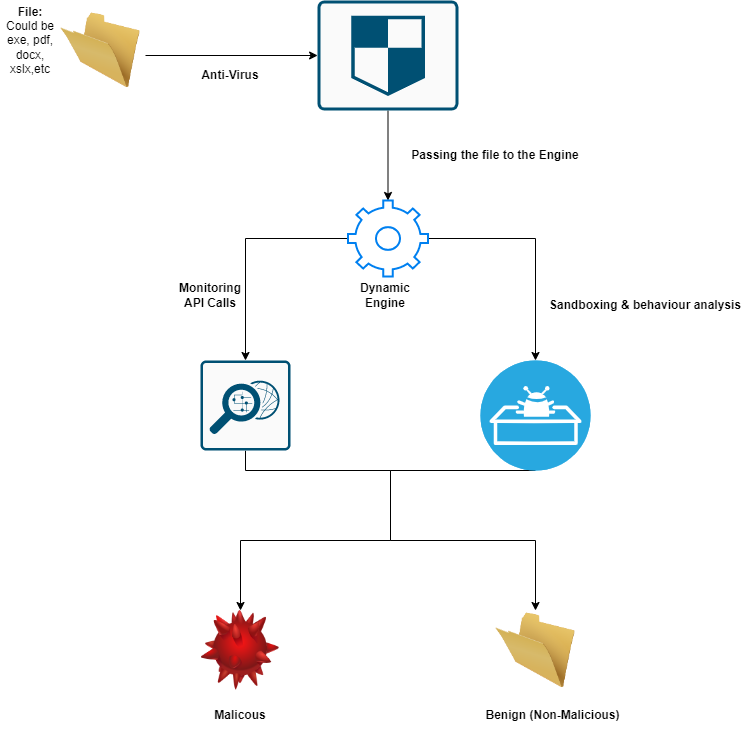

The diagram above was exported from draw.io. Its source (the exported page's mxGraphModel, read from the mxfile embedded in the PNG):
<mxGraphModel dx="1002" dy="786" grid="1" gridSize="10" guides="1" tooltips="1" connect="1" arrows="1" fold="1" page="1" pageScale="1" pageWidth="850" pageHeight="1100" math="0" shadow="0">
  <root>
    <mxCell id="0" />
    <mxCell id="1" parent="0" />
    <mxCell id="awZkOFTwRD1ssRoaLANO-10" value="" style="edgeStyle=orthogonalEdgeStyle;rounded=0;orthogonalLoop=1;jettySize=auto;html=1;" edge="1" parent="1" target="awZkOFTwRD1ssRoaLANO-13">
      <mxGeometry relative="1" as="geometry">
        <mxPoint x="195" y="184.99999999999977" as="sourcePoint" />
      </mxGeometry>
    </mxCell>
    <mxCell id="awZkOFTwRD1ssRoaLANO-11" value="&lt;b&gt;File:&lt;br&gt;&lt;/b&gt;Could be exe, pdf, docx, xslx,etc" style="text;html=1;strokeColor=none;fillColor=none;align=center;verticalAlign=middle;whiteSpace=wrap;rounded=0;" vertex="1" parent="1">
      <mxGeometry x="50" y="155" width="60" height="30" as="geometry" />
    </mxCell>
    <mxCell id="awZkOFTwRD1ssRoaLANO-12" value="" style="edgeStyle=orthogonalEdgeStyle;rounded=0;orthogonalLoop=1;jettySize=auto;html=1;" edge="1" parent="1" source="awZkOFTwRD1ssRoaLANO-13" target="awZkOFTwRD1ssRoaLANO-16">
      <mxGeometry relative="1" as="geometry" />
    </mxCell>
    <mxCell id="awZkOFTwRD1ssRoaLANO-13" value="" style="sketch=0;points=[[0.015,0.015,0],[0.985,0.015,0],[0.985,0.985,0],[0.015,0.985,0],[0.25,0,0],[0.5,0,0],[0.75,0,0],[1,0.25,0],[1,0.5,0],[1,0.75,0],[0.75,1,0],[0.5,1,0],[0.25,1,0],[0,0.75,0],[0,0.5,0],[0,0.25,0]];verticalLabelPosition=bottom;html=1;verticalAlign=top;aspect=fixed;align=center;pointerEvents=1;shape=mxgraph.cisco19.rect;prIcon=shield;fillColor=#FAFAFA;strokeColor=#005073;" vertex="1" parent="1">
      <mxGeometry x="367.1" y="130" width="140.8" height="110" as="geometry" />
    </mxCell>
    <mxCell id="awZkOFTwRD1ssRoaLANO-14" style="edgeStyle=orthogonalEdgeStyle;rounded=0;orthogonalLoop=1;jettySize=auto;html=1;" edge="1" parent="1" source="awZkOFTwRD1ssRoaLANO-16" target="awZkOFTwRD1ssRoaLANO-22">
      <mxGeometry relative="1" as="geometry" />
    </mxCell>
    <mxCell id="awZkOFTwRD1ssRoaLANO-15" style="edgeStyle=orthogonalEdgeStyle;rounded=0;orthogonalLoop=1;jettySize=auto;html=1;" edge="1" parent="1" source="awZkOFTwRD1ssRoaLANO-16" target="awZkOFTwRD1ssRoaLANO-21">
      <mxGeometry relative="1" as="geometry" />
    </mxCell>
    <mxCell id="awZkOFTwRD1ssRoaLANO-16" value="" style="html=1;verticalLabelPosition=bottom;align=center;labelBackgroundColor=#ffffff;verticalAlign=top;strokeWidth=2;strokeColor=#0080F0;shadow=0;dashed=0;shape=mxgraph.ios7.icons.settings;" vertex="1" parent="1">
      <mxGeometry x="397.5" y="330" width="80" height="76" as="geometry" />
    </mxCell>
    <mxCell id="awZkOFTwRD1ssRoaLANO-17" value="&lt;b&gt;Anti-Virus&lt;/b&gt;" style="text;html=1;strokeColor=none;fillColor=none;align=center;verticalAlign=middle;whiteSpace=wrap;rounded=0;" vertex="1" parent="1">
      <mxGeometry x="250" y="190" width="60" height="30" as="geometry" />
    </mxCell>
    <mxCell id="awZkOFTwRD1ssRoaLANO-18" value="Dynamic Engine" style="text;html=1;strokeColor=none;fillColor=none;align=center;verticalAlign=middle;whiteSpace=wrap;rounded=0;fontStyle=1" vertex="1" parent="1">
      <mxGeometry x="405" y="410" width="60" height="30" as="geometry" />
    </mxCell>
    <mxCell id="awZkOFTwRD1ssRoaLANO-19" value="Passing the file to the Engine" style="text;html=1;strokeColor=none;fillColor=none;align=center;verticalAlign=middle;whiteSpace=wrap;rounded=0;fontStyle=1" vertex="1" parent="1">
      <mxGeometry x="440" y="270" width="210" height="30" as="geometry" />
    </mxCell>
    <mxCell id="awZkOFTwRD1ssRoaLANO-20" value="" style="image;html=1;image=img/lib/clip_art/general/Empty_Folder_128x128.png" vertex="1" parent="1">
      <mxGeometry x="110" y="140" width="80" height="80" as="geometry" />
    </mxCell>
    <mxCell id="awZkOFTwRD1ssRoaLANO-28" style="edgeStyle=orthogonalEdgeStyle;rounded=0;orthogonalLoop=1;jettySize=auto;html=1;exitX=0.5;exitY=1;exitDx=0;exitDy=0;exitPerimeter=0;entryX=0.5;entryY=0;entryDx=0;entryDy=0;" edge="1" parent="1" source="awZkOFTwRD1ssRoaLANO-21" target="awZkOFTwRD1ssRoaLANO-26">
      <mxGeometry relative="1" as="geometry">
        <mxPoint x="440" y="670" as="targetPoint" />
        <Array as="points">
          <mxPoint x="440" y="600" />
          <mxPoint x="440" y="670" />
          <mxPoint x="585" y="670" />
        </Array>
      </mxGeometry>
    </mxCell>
    <mxCell id="awZkOFTwRD1ssRoaLANO-21" value="" style="fillColor=#28A8E0;verticalLabelPosition=bottom;sketch=0;html=1;strokeColor=#ffffff;verticalAlign=top;align=center;points=[[0.145,0.145,0],[0.5,0,0],[0.855,0.145,0],[1,0.5,0],[0.855,0.855,0],[0.5,1,0],[0.145,0.855,0],[0,0.5,0]];pointerEvents=1;shape=mxgraph.cisco_safe.compositeIcon;bgIcon=ellipse;resIcon=mxgraph.cisco_safe.capability.malware_sandbox;" vertex="1" parent="1">
      <mxGeometry x="530" y="490" width="110" height="110" as="geometry" />
    </mxCell>
    <mxCell id="awZkOFTwRD1ssRoaLANO-27" style="edgeStyle=orthogonalEdgeStyle;rounded=0;orthogonalLoop=1;jettySize=auto;html=1;entryX=0.5;entryY=0;entryDx=0;entryDy=0;" edge="1" parent="1" source="awZkOFTwRD1ssRoaLANO-22" target="awZkOFTwRD1ssRoaLANO-25">
      <mxGeometry relative="1" as="geometry">
        <mxPoint x="440" y="670" as="targetPoint" />
        <Array as="points">
          <mxPoint x="295" y="600" />
          <mxPoint x="440" y="600" />
          <mxPoint x="440" y="670" />
          <mxPoint x="290" y="670" />
        </Array>
      </mxGeometry>
    </mxCell>
    <mxCell id="awZkOFTwRD1ssRoaLANO-22" value="" style="sketch=0;points=[[0.015,0.015,0],[0.985,0.015,0],[0.985,0.985,0],[0.015,0.985,0],[0.25,0,0],[0.5,0,0],[0.75,0,0],[1,0.25,0],[1,0.5,0],[1,0.75,0],[0.75,1,0],[0.5,1,0],[0.25,1,0],[0,0.75,0],[0,0.5,0],[0,0.25,0]];verticalLabelPosition=bottom;html=1;verticalAlign=top;aspect=fixed;align=center;pointerEvents=1;shape=mxgraph.cisco19.rect;prIcon=monitoring;fillColor=#FAFAFA;strokeColor=#005073;" vertex="1" parent="1">
      <mxGeometry x="250" y="490" width="90" height="90" as="geometry" />
    </mxCell>
    <mxCell id="awZkOFTwRD1ssRoaLANO-23" value="Monitoring API Calls" style="text;html=1;strokeColor=none;fillColor=none;align=center;verticalAlign=middle;whiteSpace=wrap;rounded=0;fontStyle=1" vertex="1" parent="1">
      <mxGeometry x="230" y="410" width="60" height="30" as="geometry" />
    </mxCell>
    <mxCell id="awZkOFTwRD1ssRoaLANO-24" value="Sandboxing &amp;amp; behaviour analysis" style="text;html=1;strokeColor=none;fillColor=none;align=center;verticalAlign=middle;whiteSpace=wrap;rounded=0;fontStyle=1" vertex="1" parent="1">
      <mxGeometry x="590" y="420" width="210" height="30" as="geometry" />
    </mxCell>
    <mxCell id="awZkOFTwRD1ssRoaLANO-25" value="" style="image;html=1;image=img/lib/clip_art/computers/Virus_128x128.png" vertex="1" parent="1">
      <mxGeometry x="250" y="740" width="80" height="80" as="geometry" />
    </mxCell>
    <mxCell id="awZkOFTwRD1ssRoaLANO-26" value="" style="image;html=1;image=img/lib/clip_art/general/Empty_Folder_128x128.png" vertex="1" parent="1">
      <mxGeometry x="545" y="740" width="80" height="80" as="geometry" />
    </mxCell>
    <mxCell id="awZkOFTwRD1ssRoaLANO-29" value="Malicous" style="text;html=1;strokeColor=none;fillColor=none;align=center;verticalAlign=middle;whiteSpace=wrap;rounded=0;fontStyle=1" vertex="1" parent="1">
      <mxGeometry x="260" y="830" width="60" height="30" as="geometry" />
    </mxCell>
    <mxCell id="awZkOFTwRD1ssRoaLANO-30" value="Benign (Non-Malicious)" style="text;html=1;strokeColor=none;fillColor=none;align=center;verticalAlign=middle;whiteSpace=wrap;rounded=0;fontStyle=1" vertex="1" parent="1">
      <mxGeometry x="520" y="830" width="165" height="30" as="geometry" />
    </mxCell>
  </root>
</mxGraphModel>